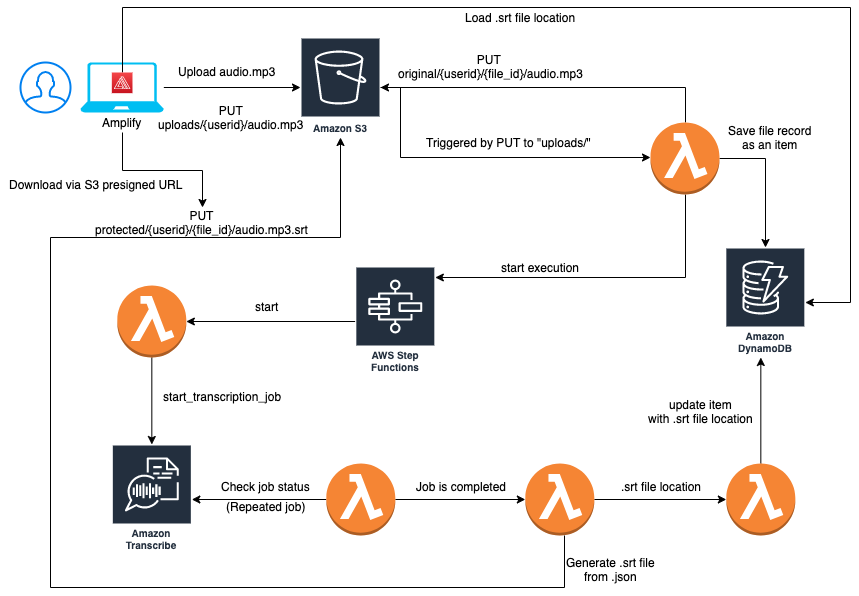

The diagram above was exported from draw.io. Its source (the exported page's mxGraphModel, read from the mxfile embedded in the PNG):
<mxGraphModel dx="1511" dy="1383" grid="1" gridSize="10" guides="1" tooltips="1" connect="1" arrows="1" fold="1" page="1" pageScale="1" pageWidth="900" pageHeight="700" math="0" shadow="0">
  <root>
    <mxCell id="0" />
    <mxCell id="1" parent="0" />
    <mxCell id="Nuw59CijNT5W1Q88kCCC-1" value="" style="html=1;verticalLabelPosition=bottom;align=center;labelBackgroundColor=#ffffff;verticalAlign=top;strokeWidth=2;strokeColor=#0080F0;shadow=0;dashed=0;shape=mxgraph.ios7.icons.user;" vertex="1" parent="1">
      <mxGeometry x="45" y="105" width="50" height="50" as="geometry" />
    </mxCell>
    <mxCell id="Nuw59CijNT5W1Q88kCCC-7" style="edgeStyle=orthogonalEdgeStyle;rounded=0;orthogonalLoop=1;jettySize=auto;html=1;" edge="1" parent="1" source="Nuw59CijNT5W1Q88kCCC-2" target="Nuw59CijNT5W1Q88kCCC-6">
      <mxGeometry relative="1" as="geometry" />
    </mxCell>
    <mxCell id="Nuw59CijNT5W1Q88kCCC-2" value="" style="verticalLabelPosition=bottom;html=1;verticalAlign=top;align=center;strokeColor=none;fillColor=#00BEF2;shape=mxgraph.azure.laptop;pointerEvents=1;" vertex="1" parent="1">
      <mxGeometry x="105" y="105" width="83.33" height="50" as="geometry" />
    </mxCell>
    <mxCell id="Nuw59CijNT5W1Q88kCCC-51" style="edgeStyle=orthogonalEdgeStyle;rounded=0;orthogonalLoop=1;jettySize=auto;html=1;" edge="1" parent="1" source="Nuw59CijNT5W1Q88kCCC-3" target="Nuw59CijNT5W1Q88kCCC-41">
      <mxGeometry relative="1" as="geometry" />
    </mxCell>
    <mxCell id="Nuw59CijNT5W1Q88kCCC-3" value="Amplify" style="text;html=1;align=center;verticalAlign=middle;resizable=0;points=[];autosize=1;" vertex="1" parent="1">
      <mxGeometry x="121.66" y="155" width="50" height="20" as="geometry" />
    </mxCell>
    <mxCell id="Nuw59CijNT5W1Q88kCCC-43" style="edgeStyle=orthogonalEdgeStyle;rounded=0;orthogonalLoop=1;jettySize=auto;html=1;" edge="1" parent="1" source="Nuw59CijNT5W1Q88kCCC-4" target="Nuw59CijNT5W1Q88kCCC-14">
      <mxGeometry relative="1" as="geometry">
        <Array as="points">
          <mxPoint x="147" y="50" />
          <mxPoint x="875" y="50" />
        </Array>
      </mxGeometry>
    </mxCell>
    <mxCell id="Nuw59CijNT5W1Q88kCCC-4" value="" style="outlineConnect=0;fontColor=#232F3E;gradientColor=#F54749;gradientDirection=north;fillColor=#C7131F;strokeColor=#ffffff;dashed=0;verticalLabelPosition=bottom;verticalAlign=top;align=center;html=1;fontSize=12;fontStyle=0;aspect=fixed;shape=mxgraph.aws4.resourceIcon;resIcon=mxgraph.aws4.amplify;" vertex="1" parent="1">
      <mxGeometry x="136.33" y="115" width="20.66" height="20.66" as="geometry" />
    </mxCell>
    <mxCell id="Nuw59CijNT5W1Q88kCCC-6" value="Amazon S3" style="outlineConnect=0;fontColor=#232F3E;gradientColor=none;strokeColor=#ffffff;fillColor=#232F3E;dashed=0;verticalLabelPosition=middle;verticalAlign=bottom;align=center;html=1;whiteSpace=wrap;fontSize=10;fontStyle=1;spacing=3;shape=mxgraph.aws4.productIcon;prIcon=mxgraph.aws4.s3;" vertex="1" parent="1">
      <mxGeometry x="325" y="80" width="80" height="100" as="geometry" />
    </mxCell>
    <mxCell id="Nuw59CijNT5W1Q88kCCC-11" style="edgeStyle=orthogonalEdgeStyle;rounded=0;orthogonalLoop=1;jettySize=auto;html=1;" edge="1" parent="1" source="Nuw59CijNT5W1Q88kCCC-6" target="Nuw59CijNT5W1Q88kCCC-12">
      <mxGeometry relative="1" as="geometry">
        <mxPoint x="605" y="200" as="targetPoint" />
        <Array as="points">
          <mxPoint x="425" y="130" />
          <mxPoint x="425" y="200" />
        </Array>
      </mxGeometry>
    </mxCell>
    <mxCell id="Nuw59CijNT5W1Q88kCCC-10" value="PUT&lt;br&gt;uploads/{userid}/audio.mp3" style="text;html=1;align=center;verticalAlign=middle;resizable=0;points=[];autosize=1;" vertex="1" parent="1">
      <mxGeometry x="175" y="145" width="160" height="30" as="geometry" />
    </mxCell>
    <mxCell id="Nuw59CijNT5W1Q88kCCC-15" style="edgeStyle=orthogonalEdgeStyle;rounded=0;orthogonalLoop=1;jettySize=auto;html=1;" edge="1" parent="1" source="Nuw59CijNT5W1Q88kCCC-12" target="Nuw59CijNT5W1Q88kCCC-14">
      <mxGeometry relative="1" as="geometry" />
    </mxCell>
    <mxCell id="Nuw59CijNT5W1Q88kCCC-18" style="edgeStyle=orthogonalEdgeStyle;rounded=0;orthogonalLoop=1;jettySize=auto;html=1;exitX=0.5;exitY=0;exitDx=0;exitDy=0;exitPerimeter=0;" edge="1" parent="1" source="Nuw59CijNT5W1Q88kCCC-12" target="Nuw59CijNT5W1Q88kCCC-6">
      <mxGeometry relative="1" as="geometry" />
    </mxCell>
    <mxCell id="Nuw59CijNT5W1Q88kCCC-20" style="edgeStyle=orthogonalEdgeStyle;rounded=0;orthogonalLoop=1;jettySize=auto;html=1;" edge="1" parent="1" source="Nuw59CijNT5W1Q88kCCC-12" target="Nuw59CijNT5W1Q88kCCC-13">
      <mxGeometry relative="1" as="geometry">
        <Array as="points">
          <mxPoint x="710" y="320" />
          <mxPoint x="424" y="320" />
        </Array>
      </mxGeometry>
    </mxCell>
    <mxCell id="Nuw59CijNT5W1Q88kCCC-12" value="" style="outlineConnect=0;dashed=0;verticalLabelPosition=bottom;verticalAlign=top;align=center;html=1;shape=mxgraph.aws3.lambda_function;fillColor=#F58534;gradientColor=none;" vertex="1" parent="1">
      <mxGeometry x="675" y="165" width="69" height="72" as="geometry" />
    </mxCell>
    <mxCell id="Nuw59CijNT5W1Q88kCCC-24" style="edgeStyle=orthogonalEdgeStyle;rounded=0;orthogonalLoop=1;jettySize=auto;html=1;" edge="1" parent="1" source="Nuw59CijNT5W1Q88kCCC-13" target="Nuw59CijNT5W1Q88kCCC-22">
      <mxGeometry relative="1" as="geometry" />
    </mxCell>
    <mxCell id="Nuw59CijNT5W1Q88kCCC-13" value="AWS Step Functions" style="outlineConnect=0;fontColor=#232F3E;gradientColor=none;strokeColor=#ffffff;fillColor=#232F3E;dashed=0;verticalLabelPosition=middle;verticalAlign=bottom;align=center;html=1;whiteSpace=wrap;fontSize=10;fontStyle=1;spacing=3;shape=mxgraph.aws4.productIcon;prIcon=mxgraph.aws4.step_functions;" vertex="1" parent="1">
      <mxGeometry x="379.83" y="309" width="80" height="110" as="geometry" />
    </mxCell>
    <mxCell id="Nuw59CijNT5W1Q88kCCC-14" value="Amazon DynamoDB" style="outlineConnect=0;fontColor=#232F3E;gradientColor=none;strokeColor=#ffffff;fillColor=#232F3E;dashed=0;verticalLabelPosition=middle;verticalAlign=bottom;align=center;html=1;whiteSpace=wrap;fontSize=10;fontStyle=1;spacing=3;shape=mxgraph.aws4.productIcon;prIcon=mxgraph.aws4.dynamodb;" vertex="1" parent="1">
      <mxGeometry x="749.83" y="290" width="80" height="110" as="geometry" />
    </mxCell>
    <mxCell id="Nuw59CijNT5W1Q88kCCC-16" value="Save file record&lt;br&gt;as an item" style="text;html=1;align=center;verticalAlign=middle;resizable=0;points=[];autosize=1;" vertex="1" parent="1">
      <mxGeometry x="744" y="165" width="100" height="30" as="geometry" />
    </mxCell>
    <mxCell id="Nuw59CijNT5W1Q88kCCC-17" value="Upload audio.mp3" style="text;html=1;align=center;verticalAlign=middle;resizable=0;points=[];autosize=1;" vertex="1" parent="1">
      <mxGeometry x="196" y="104" width="110" height="20" as="geometry" />
    </mxCell>
    <mxCell id="Nuw59CijNT5W1Q88kCCC-19" value="PUT &lt;br&gt;original/{userid}/{file_id}/audio.mp3" style="text;html=1;align=center;verticalAlign=middle;resizable=0;points=[];autosize=1;" vertex="1" parent="1">
      <mxGeometry x="415" y="94" width="200" height="30" as="geometry" />
    </mxCell>
    <mxCell id="Nuw59CijNT5W1Q88kCCC-21" value="start execution" style="text;html=1;align=center;verticalAlign=middle;resizable=0;points=[];autosize=1;" vertex="1" parent="1">
      <mxGeometry x="520" y="300" width="90" height="20" as="geometry" />
    </mxCell>
    <mxCell id="Nuw59CijNT5W1Q88kCCC-27" style="edgeStyle=orthogonalEdgeStyle;rounded=0;orthogonalLoop=1;jettySize=auto;html=1;" edge="1" parent="1" source="Nuw59CijNT5W1Q88kCCC-22" target="Nuw59CijNT5W1Q88kCCC-26">
      <mxGeometry relative="1" as="geometry" />
    </mxCell>
    <mxCell id="Nuw59CijNT5W1Q88kCCC-22" value="" style="outlineConnect=0;dashed=0;verticalLabelPosition=bottom;verticalAlign=top;align=center;html=1;shape=mxgraph.aws3.lambda_function;fillColor=#F58534;gradientColor=none;" vertex="1" parent="1">
      <mxGeometry x="141.82999999999998" y="328" width="69" height="72" as="geometry" />
    </mxCell>
    <mxCell id="Nuw59CijNT5W1Q88kCCC-29" style="edgeStyle=orthogonalEdgeStyle;rounded=0;orthogonalLoop=1;jettySize=auto;html=1;" edge="1" parent="1" source="Nuw59CijNT5W1Q88kCCC-23" target="Nuw59CijNT5W1Q88kCCC-26">
      <mxGeometry relative="1" as="geometry" />
    </mxCell>
    <mxCell id="Nuw59CijNT5W1Q88kCCC-32" style="edgeStyle=orthogonalEdgeStyle;rounded=0;orthogonalLoop=1;jettySize=auto;html=1;" edge="1" parent="1" source="Nuw59CijNT5W1Q88kCCC-23" target="Nuw59CijNT5W1Q88kCCC-31">
      <mxGeometry relative="1" as="geometry" />
    </mxCell>
    <mxCell id="Nuw59CijNT5W1Q88kCCC-23" value="" style="outlineConnect=0;dashed=0;verticalLabelPosition=bottom;verticalAlign=top;align=center;html=1;shape=mxgraph.aws3.lambda_function;fillColor=#F58534;gradientColor=none;" vertex="1" parent="1">
      <mxGeometry x="350.83" y="506" width="69" height="72" as="geometry" />
    </mxCell>
    <mxCell id="Nuw59CijNT5W1Q88kCCC-25" value="start" style="text;html=1;align=center;verticalAlign=middle;resizable=0;points=[];autosize=1;" vertex="1" parent="1">
      <mxGeometry x="271.83000000000004" y="339" width="40" height="20" as="geometry" />
    </mxCell>
    <mxCell id="Nuw59CijNT5W1Q88kCCC-26" value="Amazon Transcribe" style="outlineConnect=0;fontColor=#232F3E;gradientColor=none;strokeColor=#ffffff;fillColor=#232F3E;dashed=0;verticalLabelPosition=middle;verticalAlign=bottom;align=center;html=1;whiteSpace=wrap;fontSize=10;fontStyle=1;spacing=3;shape=mxgraph.aws4.productIcon;prIcon=mxgraph.aws4.transcribe;" vertex="1" parent="1">
      <mxGeometry x="136.32999999999993" y="487" width="80" height="110" as="geometry" />
    </mxCell>
    <mxCell id="Nuw59CijNT5W1Q88kCCC-28" value="start_transcription_job" style="text;html=1;align=center;verticalAlign=middle;resizable=0;points=[];autosize=1;" vertex="1" parent="1">
      <mxGeometry x="181.83" y="429" width="130" height="20" as="geometry" />
    </mxCell>
    <mxCell id="Nuw59CijNT5W1Q88kCCC-30" value="Check job status" style="text;html=1;align=center;verticalAlign=middle;resizable=0;points=[];autosize=1;" vertex="1" parent="1">
      <mxGeometry x="240.83" y="519" width="100" height="20" as="geometry" />
    </mxCell>
    <mxCell id="Nuw59CijNT5W1Q88kCCC-35" value="" style="edgeStyle=orthogonalEdgeStyle;rounded=0;orthogonalLoop=1;jettySize=auto;html=1;" edge="1" parent="1" source="Nuw59CijNT5W1Q88kCCC-31" target="Nuw59CijNT5W1Q88kCCC-34">
      <mxGeometry relative="1" as="geometry" />
    </mxCell>
    <mxCell id="Nuw59CijNT5W1Q88kCCC-40" style="edgeStyle=orthogonalEdgeStyle;rounded=0;orthogonalLoop=1;jettySize=auto;html=1;" edge="1" parent="1" source="Nuw59CijNT5W1Q88kCCC-31" target="Nuw59CijNT5W1Q88kCCC-6">
      <mxGeometry relative="1" as="geometry">
        <mxPoint x="365" y="230" as="targetPoint" />
        <Array as="points">
          <mxPoint x="589" y="630" />
          <mxPoint x="75" y="630" />
          <mxPoint x="75" y="280" />
          <mxPoint x="365" y="280" />
        </Array>
      </mxGeometry>
    </mxCell>
    <mxCell id="Nuw59CijNT5W1Q88kCCC-31" value="" style="outlineConnect=0;dashed=0;verticalLabelPosition=bottom;verticalAlign=top;align=center;html=1;shape=mxgraph.aws3.lambda_function;fillColor=#F58534;gradientColor=none;" vertex="1" parent="1">
      <mxGeometry x="549.83" y="506" width="69" height="72" as="geometry" />
    </mxCell>
    <mxCell id="Nuw59CijNT5W1Q88kCCC-36" style="edgeStyle=orthogonalEdgeStyle;rounded=0;orthogonalLoop=1;jettySize=auto;html=1;" edge="1" parent="1" source="Nuw59CijNT5W1Q88kCCC-34" target="Nuw59CijNT5W1Q88kCCC-14">
      <mxGeometry relative="1" as="geometry">
        <Array as="points">
          <mxPoint x="785.83" y="364" />
        </Array>
      </mxGeometry>
    </mxCell>
    <mxCell id="Nuw59CijNT5W1Q88kCCC-34" value="" style="outlineConnect=0;dashed=0;verticalLabelPosition=bottom;verticalAlign=top;align=center;html=1;shape=mxgraph.aws3.lambda_function;fillColor=#F58534;gradientColor=none;" vertex="1" parent="1">
      <mxGeometry x="750.83" y="506" width="69" height="72" as="geometry" />
    </mxCell>
    <mxCell id="Nuw59CijNT5W1Q88kCCC-33" value="Job is completed" style="text;html=1;align=center;verticalAlign=middle;resizable=0;points=[];autosize=1;" vertex="1" parent="1">
      <mxGeometry x="430.83" y="519" width="110" height="20" as="geometry" />
    </mxCell>
    <mxCell id="Nuw59CijNT5W1Q88kCCC-37" value="update item&lt;br&gt;with .srt file location" style="text;html=1;align=center;verticalAlign=middle;resizable=0;points=[];autosize=1;" vertex="1" parent="1">
      <mxGeometry x="665.83" y="439" width="120" height="30" as="geometry" />
    </mxCell>
    <mxCell id="Nuw59CijNT5W1Q88kCCC-38" value="Generate .srt file&lt;br&gt;from .json" style="text;html=1;align=center;verticalAlign=middle;resizable=0;points=[];autosize=1;" vertex="1" parent="1">
      <mxGeometry x="585.83" y="597" width="100" height="30" as="geometry" />
    </mxCell>
    <mxCell id="Nuw59CijNT5W1Q88kCCC-41" value="PUT&lt;br&gt;protected/{userid}/{file_id}/audio.mp3.srt" style="text;html=1;align=center;verticalAlign=middle;resizable=0;points=[];autosize=1;" vertex="1" parent="1">
      <mxGeometry x="111.66" y="250" width="230" height="30" as="geometry" />
    </mxCell>
    <mxCell id="Nuw59CijNT5W1Q88kCCC-42" value="Triggered by PUT to &quot;uploads/&quot;" style="text;html=1;align=center;verticalAlign=middle;resizable=0;points=[];autosize=1;" vertex="1" parent="1">
      <mxGeometry x="443" y="175" width="180" height="20" as="geometry" />
    </mxCell>
    <mxCell id="Nuw59CijNT5W1Q88kCCC-46" value="Load .srt file location" style="text;html=1;align=center;verticalAlign=middle;resizable=0;points=[];autosize=1;" vertex="1" parent="1">
      <mxGeometry x="480" y="50" width="130" height="20" as="geometry" />
    </mxCell>
    <mxCell id="Nuw59CijNT5W1Q88kCCC-47" value=".srt file location" style="text;html=1;align=center;verticalAlign=middle;resizable=0;points=[];autosize=1;" vertex="1" parent="1">
      <mxGeometry x="635.83" y="519" width="100" height="20" as="geometry" />
    </mxCell>
    <mxCell id="Nuw59CijNT5W1Q88kCCC-48" value="(Repeated job)" style="text;html=1;align=center;verticalAlign=middle;resizable=0;points=[];autosize=1;" vertex="1" parent="1">
      <mxGeometry x="245.83" y="539" width="90" height="20" as="geometry" />
    </mxCell>
    <mxCell id="Nuw59CijNT5W1Q88kCCC-52" value="Download via S3 presigned URL" style="text;html=1;align=center;verticalAlign=middle;resizable=0;points=[];autosize=1;" vertex="1" parent="1">
      <mxGeometry x="25" y="217" width="190" height="20" as="geometry" />
    </mxCell>
  </root>
</mxGraphModel>